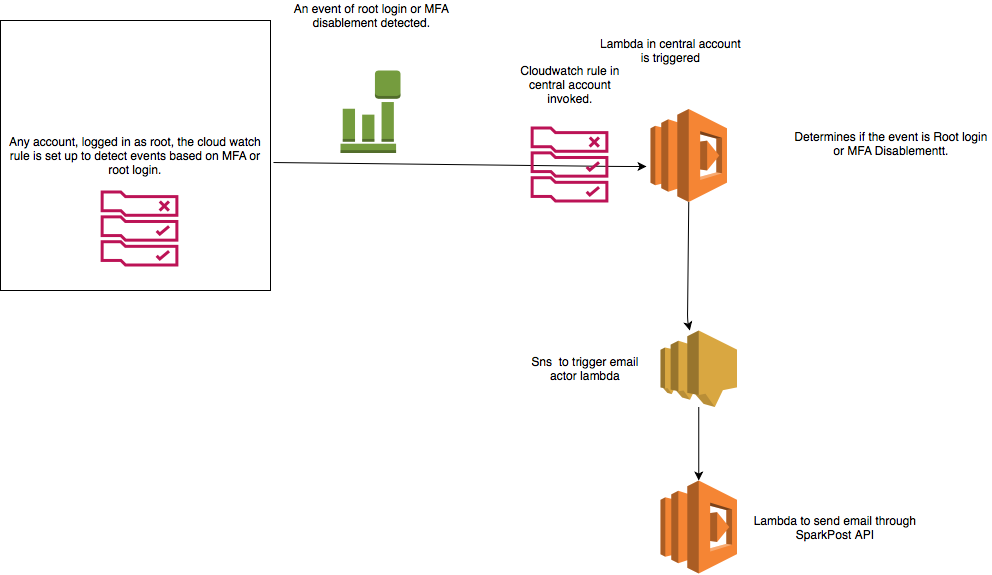

The diagram above was exported from draw.io. Its source (the exported page's mxGraphModel, read from the mxfile embedded in the PNG):
<mxGraphModel dx="1186" dy="709" grid="1" gridSize="10" guides="1" tooltips="1" connect="1" arrows="1" fold="1" page="1" pageScale="1" pageWidth="1169" pageHeight="827" math="0" shadow="0">
  <root>
    <mxCell id="0" />
    <mxCell id="1" parent="0" />
    <mxCell id="w6WXGXXn3KAnFdBPTMgF-1" value="Any account, logged in as root, the cloud watch rule is set up to detect events based on MFA or root login." style="whiteSpace=wrap;html=1;aspect=fixed;" vertex="1" parent="1">
      <mxGeometry x="120" y="90" width="270" height="270" as="geometry" />
    </mxCell>
    <mxCell id="w6WXGXXn3KAnFdBPTMgF-4" value="" style="endArrow=classic;html=1;exitX=1.011;exitY=0.526;exitDx=0;exitDy=0;exitPerimeter=0;entryX=-0.052;entryY=0.618;entryDx=0;entryDy=0;entryPerimeter=0;" edge="1" parent="1" source="w6WXGXXn3KAnFdBPTMgF-1" target="w6WXGXXn3KAnFdBPTMgF-8">
      <mxGeometry width="50" height="50" relative="1" as="geometry">
        <mxPoint x="560" y="370" as="sourcePoint" />
        <mxPoint x="610" y="232" as="targetPoint" />
        <Array as="points">
          <mxPoint x="740" y="236" />
        </Array>
      </mxGeometry>
    </mxCell>
    <mxCell id="w6WXGXXn3KAnFdBPTMgF-5" value="" style="outlineConnect=0;dashed=0;verticalLabelPosition=bottom;verticalAlign=top;align=center;html=1;shape=mxgraph.aws3.event_event_based;fillColor=#759C3E;gradientColor=none;" vertex="1" parent="1">
      <mxGeometry x="460" y="140" width="60" height="82.5" as="geometry" />
    </mxCell>
    <mxCell id="w6WXGXXn3KAnFdBPTMgF-7" value="An event of root login or MFA&lt;br&gt;disablement detected." style="text;html=1;align=center;verticalAlign=middle;resizable=0;points=[];autosize=1;" vertex="1" parent="1">
      <mxGeometry x="406" y="70" width="170" height="30" as="geometry" />
    </mxCell>
    <mxCell id="w6WXGXXn3KAnFdBPTMgF-8" value="" style="outlineConnect=0;dashed=0;verticalLabelPosition=bottom;verticalAlign=top;align=center;html=1;shape=mxgraph.aws3.lambda;fillColor=#F58534;gradientColor=none;" vertex="1" parent="1">
      <mxGeometry x="770" y="178.5" width="76.5" height="93" as="geometry" />
    </mxCell>
    <mxCell id="w6WXGXXn3KAnFdBPTMgF-10" value="Lambda in central account&lt;br&gt;is triggered" style="text;html=1;align=center;verticalAlign=middle;resizable=0;points=[];autosize=1;" vertex="1" parent="1">
      <mxGeometry x="710" y="105" width="160" height="30" as="geometry" />
    </mxCell>
    <mxCell id="w6WXGXXn3KAnFdBPTMgF-13" value="" style="outlineConnect=0;dashed=0;verticalLabelPosition=bottom;verticalAlign=top;align=center;html=1;shape=mxgraph.aws3.sns;fillColor=#D9A741;gradientColor=none;" vertex="1" parent="1">
      <mxGeometry x="780" y="400" width="76.5" height="76.5" as="geometry" />
    </mxCell>
    <mxCell id="w6WXGXXn3KAnFdBPTMgF-14" value="" style="endArrow=classic;html=1;exitX=0.5;exitY=1;exitDx=0;exitDy=0;exitPerimeter=0;" edge="1" parent="1" source="w6WXGXXn3KAnFdBPTMgF-8" target="w6WXGXXn3KAnFdBPTMgF-13">
      <mxGeometry width="50" height="50" relative="1" as="geometry">
        <mxPoint x="590" y="380" as="sourcePoint" />
        <mxPoint x="810" y="390" as="targetPoint" />
        <Array as="points">
          <mxPoint x="807" y="390" />
        </Array>
      </mxGeometry>
    </mxCell>
    <mxCell id="w6WXGXXn3KAnFdBPTMgF-15" value="Sns &amp;nbsp;to trigger email actor lambda" style="text;html=1;strokeColor=none;fillColor=none;align=center;verticalAlign=middle;whiteSpace=wrap;rounded=0;" vertex="1" parent="1">
      <mxGeometry x="640" y="425.25" width="130" height="26" as="geometry" />
    </mxCell>
    <mxCell id="w6WXGXXn3KAnFdBPTMgF-16" value="" style="outlineConnect=0;dashed=0;verticalLabelPosition=bottom;verticalAlign=top;align=center;html=1;shape=mxgraph.aws3.lambda;fillColor=#F58534;gradientColor=none;" vertex="1" parent="1">
      <mxGeometry x="780" y="550" width="76.5" height="93" as="geometry" />
    </mxCell>
    <mxCell id="w6WXGXXn3KAnFdBPTMgF-17" value="" style="endArrow=classic;html=1;entryX=0.5;entryY=0;entryDx=0;entryDy=0;entryPerimeter=0;" edge="1" parent="1" source="w6WXGXXn3KAnFdBPTMgF-13" target="w6WXGXXn3KAnFdBPTMgF-16">
      <mxGeometry width="50" height="50" relative="1" as="geometry">
        <mxPoint x="590" y="380" as="sourcePoint" />
        <mxPoint x="640" y="330" as="targetPoint" />
      </mxGeometry>
    </mxCell>
    <mxCell id="w6WXGXXn3KAnFdBPTMgF-18" value="Lambda to send email through SparkPost API" style="text;html=1;strokeColor=none;fillColor=none;align=center;verticalAlign=middle;whiteSpace=wrap;rounded=0;" vertex="1" parent="1">
      <mxGeometry x="870" y="550" width="170" height="93.5" as="geometry" />
    </mxCell>
    <mxCell id="w6WXGXXn3KAnFdBPTMgF-19" value="Determines if the event is Root login or MFA Disablementt." style="text;html=1;strokeColor=none;fillColor=none;align=center;verticalAlign=middle;whiteSpace=wrap;rounded=0;" vertex="1" parent="1">
      <mxGeometry x="911" y="202.5" width="200" height="20" as="geometry" />
    </mxCell>
    <mxCell id="w6WXGXXn3KAnFdBPTMgF-21" value="" style="outlineConnect=0;fontColor=#232F3E;gradientColor=none;fillColor=#BC1356;strokeColor=none;dashed=0;verticalLabelPosition=bottom;verticalAlign=top;align=center;html=1;fontSize=12;fontStyle=0;aspect=fixed;pointerEvents=1;shape=mxgraph.aws4.rule_2;" vertex="1" parent="1">
      <mxGeometry x="650" y="196" width="78" height="76" as="geometry" />
    </mxCell>
    <mxCell id="w6WXGXXn3KAnFdBPTMgF-22" value="Cloudwatch rule in central account invoked." style="text;html=1;strokeColor=none;fillColor=none;align=center;verticalAlign=middle;whiteSpace=wrap;rounded=0;" vertex="1" parent="1">
      <mxGeometry x="630" y="128.5" width="120" height="50" as="geometry" />
    </mxCell>
    <mxCell id="w6WXGXXn3KAnFdBPTMgF-23" value="" style="outlineConnect=0;fontColor=#232F3E;gradientColor=none;fillColor=#BC1356;strokeColor=none;dashed=0;verticalLabelPosition=bottom;verticalAlign=top;align=center;html=1;fontSize=12;fontStyle=0;aspect=fixed;pointerEvents=1;shape=mxgraph.aws4.rule_2;" vertex="1" parent="1">
      <mxGeometry x="220" y="260" width="78" height="76" as="geometry" />
    </mxCell>
  </root>
</mxGraphModel>